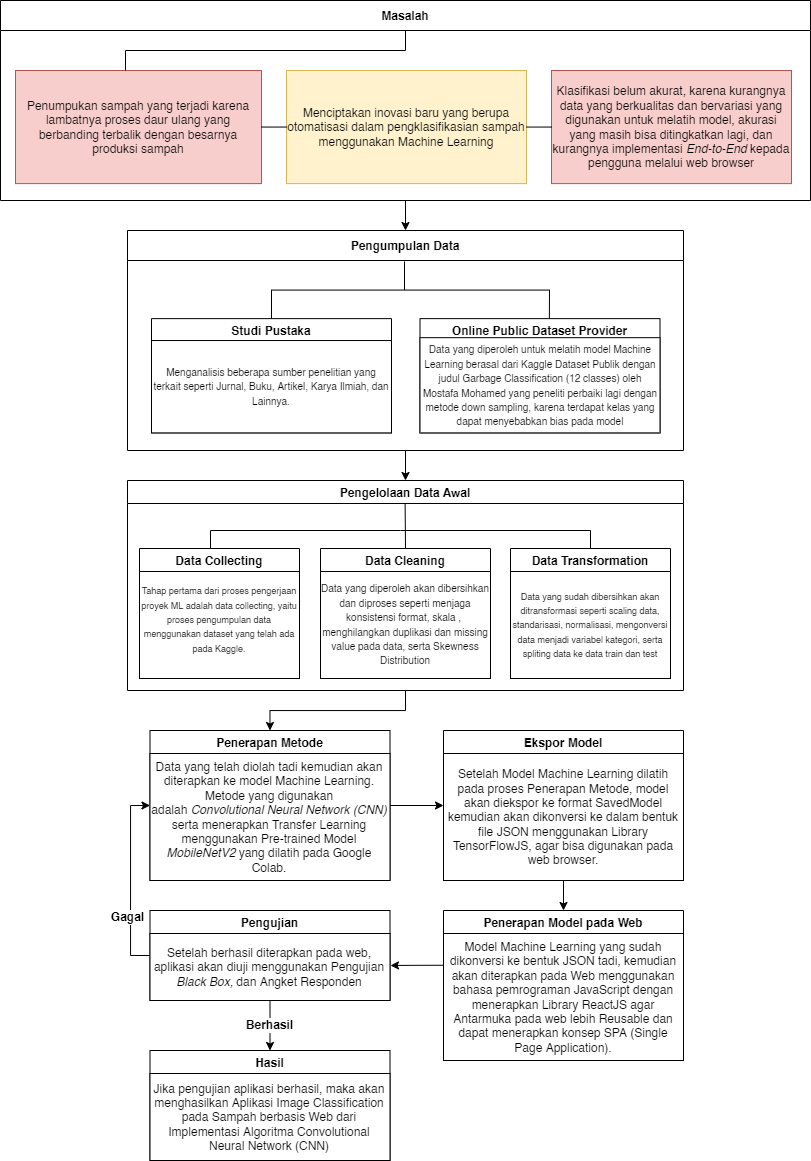

The diagram above was exported from draw.io. Its source (the exported page's mxGraphModel, read from the mxfile embedded in the PNG):
<mxGraphModel dx="745" dy="3915" grid="1" gridSize="10" guides="1" tooltips="1" connect="1" arrows="1" fold="1" page="1" pageScale="1" pageWidth="827" pageHeight="1169" math="0" shadow="0">
  <root>
    <mxCell id="0" />
    <mxCell id="1" parent="0" />
    <mxCell id="FPoC3J4e7JrbTw-nTRbA-78" style="edgeStyle=orthogonalEdgeStyle;rounded=0;orthogonalLoop=1;jettySize=auto;html=1;exitX=0.5;exitY=1;exitDx=0;exitDy=0;entryX=0.5;entryY=0;entryDx=0;entryDy=0;fontFamily=Helvetica;fontSize=12;" parent="1" source="FPoC3J4e7JrbTw-nTRbA-2" target="FPoC3J4e7JrbTw-nTRbA-18" edge="1">
      <mxGeometry relative="1" as="geometry" />
    </mxCell>
    <mxCell id="FPoC3J4e7JrbTw-nTRbA-2" value="Masalah" style="swimlane;fontSize=12;startSize=30;" parent="1" vertex="1">
      <mxGeometry x="10" y="-3500" width="810" height="200" as="geometry" />
    </mxCell>
    <mxCell id="FPoC3J4e7JrbTw-nTRbA-6" value="&lt;span&gt;Klasifikasi belum akurat, karena kurangnya data yang berkualitas dan bervariasi yang digunakan untuk melatih model, akurasi yang masih bisa ditingkatkan lagi, dan kurangnya implementasi &lt;i&gt;End-to-End&lt;/i&gt; kepada pengguna melalui web browser&lt;/span&gt;" style="rounded=0;whiteSpace=wrap;html=1;fillColor=#f8cecc;strokeColor=#b85450;" parent="FPoC3J4e7JrbTw-nTRbA-2" vertex="1">
      <mxGeometry x="551" y="70" width="240" height="113.11" as="geometry" />
    </mxCell>
    <mxCell id="FPoC3J4e7JrbTw-nTRbA-3" value="&lt;span&gt;Penumpukan sampah yang terjadi karena lambatnya proses daur ulang yang berbanding terbalik dengan besarnya produksi sampah&lt;/span&gt;" style="rounded=0;whiteSpace=wrap;html=1;fillColor=#f8cecc;strokeColor=#b85450;" parent="FPoC3J4e7JrbTw-nTRbA-2" vertex="1">
      <mxGeometry x="15" y="70" width="246" height="113.11" as="geometry" />
    </mxCell>
    <mxCell id="FPoC3J4e7JrbTw-nTRbA-1" value="&lt;span&gt;Menciptakan inovasi baru yang berupa otomatisasi dalam pengklasifikasian sampah menggunakan&amp;nbsp;Machine Learning&lt;/span&gt;" style="rounded=0;whiteSpace=wrap;html=1;fillColor=#fff2cc;strokeColor=#d6b656;" parent="FPoC3J4e7JrbTw-nTRbA-2" vertex="1">
      <mxGeometry x="286" y="70" width="240" height="113.11" as="geometry" />
    </mxCell>
    <mxCell id="FPoC3J4e7JrbTw-nTRbA-71" value="" style="endArrow=none;html=1;rounded=0;fontFamily=Helvetica;fontSize=12;exitX=1;exitY=0.5;exitDx=0;exitDy=0;entryX=0;entryY=0.5;entryDx=0;entryDy=0;" parent="FPoC3J4e7JrbTw-nTRbA-2" source="FPoC3J4e7JrbTw-nTRbA-3" target="FPoC3J4e7JrbTw-nTRbA-1" edge="1">
      <mxGeometry width="50" height="50" relative="1" as="geometry">
        <mxPoint x="300" y="200" as="sourcePoint" />
        <mxPoint x="350" y="150" as="targetPoint" />
      </mxGeometry>
    </mxCell>
    <mxCell id="FPoC3J4e7JrbTw-nTRbA-72" value="" style="endArrow=none;html=1;rounded=0;fontFamily=Helvetica;fontSize=12;entryX=0;entryY=0.5;entryDx=0;entryDy=0;exitX=1;exitY=0.5;exitDx=0;exitDy=0;" parent="FPoC3J4e7JrbTw-nTRbA-2" source="FPoC3J4e7JrbTw-nTRbA-1" target="FPoC3J4e7JrbTw-nTRbA-6" edge="1">
      <mxGeometry width="50" height="50" relative="1" as="geometry">
        <mxPoint x="535" y="130" as="sourcePoint" />
        <mxPoint x="585" y="80" as="targetPoint" />
      </mxGeometry>
    </mxCell>
    <mxCell id="FPoC3J4e7JrbTw-nTRbA-73" value="" style="endArrow=none;html=1;rounded=0;fontFamily=Helvetica;fontSize=12;" parent="FPoC3J4e7JrbTw-nTRbA-2" edge="1">
      <mxGeometry width="50" height="50" relative="1" as="geometry">
        <mxPoint x="125" y="70" as="sourcePoint" />
        <mxPoint x="405" y="30" as="targetPoint" />
        <Array as="points">
          <mxPoint x="125" y="50" />
          <mxPoint x="405" y="50" />
        </Array>
      </mxGeometry>
    </mxCell>
    <mxCell id="FPoC3J4e7JrbTw-nTRbA-54" style="edgeStyle=orthogonalEdgeStyle;rounded=0;orthogonalLoop=1;jettySize=auto;html=1;exitX=0.5;exitY=1;exitDx=0;exitDy=0;fontFamily=Helvetica;fontSize=12;" parent="1" source="FPoC3J4e7JrbTw-nTRbA-18" target="FPoC3J4e7JrbTw-nTRbA-55" edge="1">
      <mxGeometry relative="1" as="geometry">
        <mxPoint x="414.8421052631579" y="-2900" as="targetPoint" />
      </mxGeometry>
    </mxCell>
    <mxCell id="FPoC3J4e7JrbTw-nTRbA-18" value="Pengumpulan Data" style="swimlane;fontSize=12;startSize=30;" parent="1" vertex="1">
      <mxGeometry x="137" y="-3270" width="556" height="220" as="geometry" />
    </mxCell>
    <mxCell id="FPoC3J4e7JrbTw-nTRbA-53" value="" style="group" parent="FPoC3J4e7JrbTw-nTRbA-18" vertex="1" connectable="0">
      <mxGeometry x="24" y="31" width="508.5" height="219" as="geometry" />
    </mxCell>
    <mxCell id="FPoC3J4e7JrbTw-nTRbA-35" value="Studi Pustaka" style="swimlane;fontSize=12;" parent="FPoC3J4e7JrbTw-nTRbA-53" vertex="1">
      <mxGeometry y="57.1304347826087" width="240" height="114.2608695652174" as="geometry" />
    </mxCell>
    <mxCell id="FPoC3J4e7JrbTw-nTRbA-41" value="&lt;font style=&quot;font-size: 10px;&quot;&gt;Menganalisis beberapa sumber penelitian yang terkait seperti Jurnal, Buku, Artikel, Karya Ilmiah, dan Lainnya.&lt;/font&gt;" style="rounded=0;whiteSpace=wrap;html=1;fontFamily=Helvetica;fontSize=12;" parent="FPoC3J4e7JrbTw-nTRbA-35" vertex="1">
      <mxGeometry y="21.900000000000002" width="240" height="92.36086956521741" as="geometry" />
    </mxCell>
    <mxCell id="FPoC3J4e7JrbTw-nTRbA-37" value="Online Public Dataset Provider" style="swimlane;fontSize=12;" parent="FPoC3J4e7JrbTw-nTRbA-53" vertex="1">
      <mxGeometry x="268.5" y="57.1304347826087" width="240" height="114.2608695652174" as="geometry" />
    </mxCell>
    <mxCell id="FPoC3J4e7JrbTw-nTRbA-39" value="&lt;font style=&quot;font-size: 10px;&quot;&gt;Data yang diperoleh untuk melatih model Machine Learning berasal dari Kaggle Dataset Publik dengan judul Garbage Classification (12 classes) oleh Mostafa Mohamed yang peneliti perbaiki lagi dengan metode down sampling, karena terdapat kelas yang dapat menyebabkan bias pada model&lt;/font&gt;" style="rounded=0;whiteSpace=wrap;html=1;fontSize=12;" parent="FPoC3J4e7JrbTw-nTRbA-37" vertex="1">
      <mxGeometry y="19.04347826086957" width="240" height="95.21739130434784" as="geometry" />
    </mxCell>
    <mxCell id="FPoC3J4e7JrbTw-nTRbA-43" value="" style="endArrow=none;html=1;rounded=0;fontFamily=Helvetica;fontSize=12;entryX=0.539;entryY=-0.002;entryDx=0;entryDy=0;entryPerimeter=0;" parent="FPoC3J4e7JrbTw-nTRbA-53" source="FPoC3J4e7JrbTw-nTRbA-35" target="FPoC3J4e7JrbTw-nTRbA-37" edge="1">
      <mxGeometry width="50" height="50" relative="1" as="geometry">
        <mxPoint x="110" y="19.043478260869566" as="sourcePoint" />
        <mxPoint x="400" y="38.08695652173913" as="targetPoint" />
        <Array as="points">
          <mxPoint x="120" y="28.56521739130435" />
          <mxPoint x="398" y="28.56521739130435" />
        </Array>
      </mxGeometry>
    </mxCell>
    <mxCell id="FPoC3J4e7JrbTw-nTRbA-50" value="" style="endArrow=none;html=1;rounded=0;fontFamily=Helvetica;fontSize=12;" parent="FPoC3J4e7JrbTw-nTRbA-53" edge="1">
      <mxGeometry width="50" height="50" relative="1" as="geometry">
        <mxPoint x="253" y="28.56521739130435" as="sourcePoint" />
        <mxPoint x="253" as="targetPoint" />
      </mxGeometry>
    </mxCell>
    <mxCell id="FPoC3J4e7JrbTw-nTRbA-77" style="edgeStyle=orthogonalEdgeStyle;rounded=0;orthogonalLoop=1;jettySize=auto;html=1;exitX=0.5;exitY=1;exitDx=0;exitDy=0;entryX=0.5;entryY=0;entryDx=0;entryDy=0;fontFamily=Helvetica;fontSize=12;" parent="1" source="FPoC3J4e7JrbTw-nTRbA-55" target="FPoC3J4e7JrbTw-nTRbA-61" edge="1">
      <mxGeometry relative="1" as="geometry" />
    </mxCell>
    <mxCell id="FPoC3J4e7JrbTw-nTRbA-55" value="Pengelolaan Data Awal" style="swimlane;fontFamily=Helvetica;fontSize=12;startSize=23;" parent="1" vertex="1">
      <mxGeometry x="137" y="-3020" width="556" height="210" as="geometry" />
    </mxCell>
    <mxCell id="FPoC3J4e7JrbTw-nTRbA-57" value="Data Collecting" style="swimlane;fontFamily=Helvetica;fontSize=12;" parent="FPoC3J4e7JrbTw-nTRbA-55" vertex="1">
      <mxGeometry x="12" y="68" width="160" height="130" as="geometry" />
    </mxCell>
    <mxCell id="Pu13_7xQ0A8VnXWu68sf-4" value="&lt;font style=&quot;font-size: 9px;&quot;&gt;&lt;font style=&quot;font-size: 9px;&quot;&gt;Tahap pertama dari proses pengerjaan proyek ML adalah data collecting, yaitu proses pengumpulan data m&lt;/font&gt;&lt;span style=&quot;background-color: initial;&quot;&gt;enggunakan dataset yang telah ada pada Kaggle.&lt;/span&gt;&lt;/font&gt;&lt;div style=&quot;font-size: 9px;&quot;&gt;&lt;br&gt;&lt;/div&gt;" style="rounded=0;whiteSpace=wrap;html=1;fontFamily=Helvetica;fontSize=12;" vertex="1" parent="FPoC3J4e7JrbTw-nTRbA-57">
      <mxGeometry y="23" width="160" height="107" as="geometry" />
    </mxCell>
    <mxCell id="FPoC3J4e7JrbTw-nTRbA-59" value="Data Cleaning" style="swimlane;fontFamily=Helvetica;fontSize=12;" parent="FPoC3J4e7JrbTw-nTRbA-55" vertex="1">
      <mxGeometry x="193" y="68" width="170" height="130" as="geometry" />
    </mxCell>
    <mxCell id="Pu13_7xQ0A8VnXWu68sf-6" value="&lt;font style=&quot;font-size: 10px;&quot;&gt;Data yang diperoleh akan dibersihkan dan diproses seperti menjaga konsistensi format, skala ,&amp;nbsp; menghilangkan duplikasi dan missing value pada data, serta Skewness Distribution&lt;/font&gt;" style="rounded=0;whiteSpace=wrap;html=1;fontFamily=Helvetica;fontSize=12;" vertex="1" parent="FPoC3J4e7JrbTw-nTRbA-59">
      <mxGeometry y="23" width="170" height="107" as="geometry" />
    </mxCell>
    <mxCell id="FPoC3J4e7JrbTw-nTRbA-60" value="Data Transformation" style="swimlane;fontFamily=Helvetica;fontSize=12;" parent="FPoC3J4e7JrbTw-nTRbA-55" vertex="1">
      <mxGeometry x="383" y="68" width="160" height="130" as="geometry" />
    </mxCell>
    <mxCell id="Pu13_7xQ0A8VnXWu68sf-9" value="&lt;font style=&quot;font-size: 9px;&quot;&gt;Data yang sudah dibersihkan akan ditransformasi seperti scaling data, standarisasi, normalisasi, mengonversi data menjadi variabel kategori, serta spliting data ke data train dan test&lt;/font&gt;" style="rounded=0;whiteSpace=wrap;html=1;fontFamily=Helvetica;fontSize=12;" vertex="1" parent="FPoC3J4e7JrbTw-nTRbA-60">
      <mxGeometry y="23" width="160" height="107" as="geometry" />
    </mxCell>
    <mxCell id="Pu13_7xQ0A8VnXWu68sf-10" value="" style="endArrow=none;html=1;rounded=0;fontSize=10;entryX=0.5;entryY=0;entryDx=0;entryDy=0;" edge="1" parent="FPoC3J4e7JrbTw-nTRbA-55" target="FPoC3J4e7JrbTw-nTRbA-60">
      <mxGeometry width="50" height="50" relative="1" as="geometry">
        <mxPoint x="83" y="68" as="sourcePoint" />
        <mxPoint x="263" y="50" as="targetPoint" />
        <Array as="points">
          <mxPoint x="83" y="50" />
          <mxPoint x="273" y="50" />
          <mxPoint x="463" y="50" />
        </Array>
      </mxGeometry>
    </mxCell>
    <mxCell id="Pu13_7xQ0A8VnXWu68sf-13" value="" style="endArrow=none;html=1;rounded=0;fontSize=10;exitX=0.5;exitY=0;exitDx=0;exitDy=0;" edge="1" parent="FPoC3J4e7JrbTw-nTRbA-55" source="FPoC3J4e7JrbTw-nTRbA-59">
      <mxGeometry width="50" height="50" relative="1" as="geometry">
        <mxPoint x="277.62" y="61" as="sourcePoint" />
        <mxPoint x="277.62" y="23" as="targetPoint" />
      </mxGeometry>
    </mxCell>
    <mxCell id="Pu13_7xQ0A8VnXWu68sf-25" style="edgeStyle=orthogonalEdgeStyle;rounded=0;orthogonalLoop=1;jettySize=auto;html=1;exitX=1;exitY=0.5;exitDx=0;exitDy=0;entryX=0;entryY=0.5;entryDx=0;entryDy=0;fontSize=12;" edge="1" parent="1" source="FPoC3J4e7JrbTw-nTRbA-61" target="Pu13_7xQ0A8VnXWu68sf-20">
      <mxGeometry relative="1" as="geometry" />
    </mxCell>
    <mxCell id="FPoC3J4e7JrbTw-nTRbA-61" value="Penerapan Metode" style="swimlane;fontFamily=Helvetica;fontSize=12;" parent="1" vertex="1">
      <mxGeometry x="159.5" y="-2770" width="240" height="150" as="geometry" />
    </mxCell>
    <mxCell id="Pu13_7xQ0A8VnXWu68sf-19" value="&lt;span style=&quot;&quot;&gt;Data yang telah diolah tadi kemudian akan diterapkan ke model Machine Learning. Metode yang digunakan adalah&amp;nbsp;&lt;/span&gt;&lt;i style=&quot;&quot;&gt;Convolutional Neural Network (CNN) &lt;/i&gt;serta&amp;nbsp;menerapkan Transfer Learning menggunakan Pre-trained Model &lt;i&gt;MobileNetV2&lt;/i&gt;&amp;nbsp;yang dilatih pada Google Colab." style="rounded=0;whiteSpace=wrap;html=1;fontFamily=Helvetica;fontSize=12;" vertex="1" parent="FPoC3J4e7JrbTw-nTRbA-61">
      <mxGeometry y="23" width="240" height="127" as="geometry" />
    </mxCell>
    <mxCell id="Pu13_7xQ0A8VnXWu68sf-20" value="Ekspor Model" style="swimlane;fontFamily=Helvetica;fontSize=12;" vertex="1" parent="1">
      <mxGeometry x="453" y="-2770" width="240" height="150" as="geometry" />
    </mxCell>
    <mxCell id="Pu13_7xQ0A8VnXWu68sf-21" value="Setelah Model Machine Learning dilatih pada proses Penerapan Metode, model akan diekspor ke format SavedModel kemudian akan dikonversi ke dalam bentuk file JSON menggunakan Library TensorFlowJS, agar bisa digunakan pada web browser." style="rounded=0;whiteSpace=wrap;html=1;fontFamily=Helvetica;fontSize=12;" vertex="1" parent="Pu13_7xQ0A8VnXWu68sf-20">
      <mxGeometry y="23" width="240" height="127" as="geometry" />
    </mxCell>
    <mxCell id="Pu13_7xQ0A8VnXWu68sf-26" value="Penerapan Model pada Web" style="swimlane;fontFamily=Helvetica;fontSize=12;" vertex="1" parent="1">
      <mxGeometry x="453" y="-2590" width="240" height="150" as="geometry" />
    </mxCell>
    <mxCell id="Pu13_7xQ0A8VnXWu68sf-27" value="Model Machine Learning yang sudah dikonversi ke bentuk JSON tadi, kemudian akan diterapkan pada Web menggunakan bahasa pemrograman JavaScript dengan menerapkan Library ReactJS agar Antarmuka pada web lebih Reusable dan dapat menerapkan konsep SPA (Single Page Application)." style="rounded=0;whiteSpace=wrap;html=1;fontFamily=Helvetica;fontSize=12;" vertex="1" parent="Pu13_7xQ0A8VnXWu68sf-26">
      <mxGeometry y="23" width="240" height="127" as="geometry" />
    </mxCell>
    <mxCell id="Pu13_7xQ0A8VnXWu68sf-29" style="edgeStyle=orthogonalEdgeStyle;rounded=0;orthogonalLoop=1;jettySize=auto;html=1;exitX=0.5;exitY=1;exitDx=0;exitDy=0;entryX=0.5;entryY=0;entryDx=0;entryDy=0;fontSize=12;" edge="1" parent="1" source="Pu13_7xQ0A8VnXWu68sf-21" target="Pu13_7xQ0A8VnXWu68sf-26">
      <mxGeometry relative="1" as="geometry" />
    </mxCell>
    <mxCell id="Pu13_7xQ0A8VnXWu68sf-33" style="edgeStyle=orthogonalEdgeStyle;rounded=0;orthogonalLoop=1;jettySize=auto;html=1;entryX=0;entryY=0.5;entryDx=0;entryDy=0;fontSize=12;" edge="1" parent="1" source="Pu13_7xQ0A8VnXWu68sf-31" target="FPoC3J4e7JrbTw-nTRbA-61">
      <mxGeometry relative="1" as="geometry">
        <Array as="points">
          <mxPoint x="140" y="-2545" />
          <mxPoint x="140" y="-2695" />
        </Array>
      </mxGeometry>
    </mxCell>
    <mxCell id="Pu13_7xQ0A8VnXWu68sf-35" value="&lt;b&gt;Gagal&lt;/b&gt;" style="edgeLabel;html=1;align=center;verticalAlign=middle;resizable=0;points=[];fontSize=12;" vertex="1" connectable="0" parent="Pu13_7xQ0A8VnXWu68sf-33">
      <mxGeometry x="-0.4251" y="4" relative="1" as="geometry">
        <mxPoint y="-4" as="offset" />
      </mxGeometry>
    </mxCell>
    <mxCell id="Pu13_7xQ0A8VnXWu68sf-41" value="&lt;b&gt;Berhasil&lt;/b&gt;" style="edgeStyle=orthogonalEdgeStyle;rounded=0;orthogonalLoop=1;jettySize=auto;html=1;exitX=0.5;exitY=1;exitDx=0;exitDy=0;entryX=0.5;entryY=0;entryDx=0;entryDy=0;fontSize=12;" edge="1" parent="1" source="Pu13_7xQ0A8VnXWu68sf-31" target="Pu13_7xQ0A8VnXWu68sf-39">
      <mxGeometry relative="1" as="geometry" />
    </mxCell>
    <mxCell id="Pu13_7xQ0A8VnXWu68sf-31" value="Pengujian" style="swimlane;fontFamily=Helvetica;fontSize=12;" vertex="1" parent="1">
      <mxGeometry x="159.5" y="-2590" width="240" height="90" as="geometry" />
    </mxCell>
    <mxCell id="Pu13_7xQ0A8VnXWu68sf-32" value="Setelah berhasil diterapkan pada web, aplikasi akan diuji menggunakan Pengujian &lt;i&gt;Black Box, &lt;/i&gt;dan Angket Responden" style="rounded=0;whiteSpace=wrap;html=1;fontFamily=Helvetica;fontSize=12;" vertex="1" parent="Pu13_7xQ0A8VnXWu68sf-31">
      <mxGeometry y="23" width="240" height="67" as="geometry" />
    </mxCell>
    <mxCell id="Pu13_7xQ0A8VnXWu68sf-39" value="Hasil" style="swimlane;fontFamily=Helvetica;fontSize=12;startSize=23;" vertex="1" parent="1">
      <mxGeometry x="159.5" y="-2450" width="240" height="110" as="geometry" />
    </mxCell>
    <mxCell id="Pu13_7xQ0A8VnXWu68sf-40" value="Jika pengujian aplikasi berhasil, maka akan menghasilkan Aplikasi Image Classification pada Sampah berbasis Web dari Implementasi Algoritma Convolutional Neural Network (CNN)" style="rounded=0;whiteSpace=wrap;html=1;fontFamily=Helvetica;fontSize=12;" vertex="1" parent="Pu13_7xQ0A8VnXWu68sf-39">
      <mxGeometry y="23" width="240" height="87" as="geometry" />
    </mxCell>
    <mxCell id="Pu13_7xQ0A8VnXWu68sf-47" style="edgeStyle=orthogonalEdgeStyle;rounded=0;orthogonalLoop=1;jettySize=auto;html=1;exitX=0;exitY=0.25;exitDx=0;exitDy=0;fontSize=12;" edge="1" parent="1" source="Pu13_7xQ0A8VnXWu68sf-27">
      <mxGeometry relative="1" as="geometry">
        <mxPoint x="400" y="-2535" as="targetPoint" />
      </mxGeometry>
    </mxCell>
  </root>
</mxGraphModel>